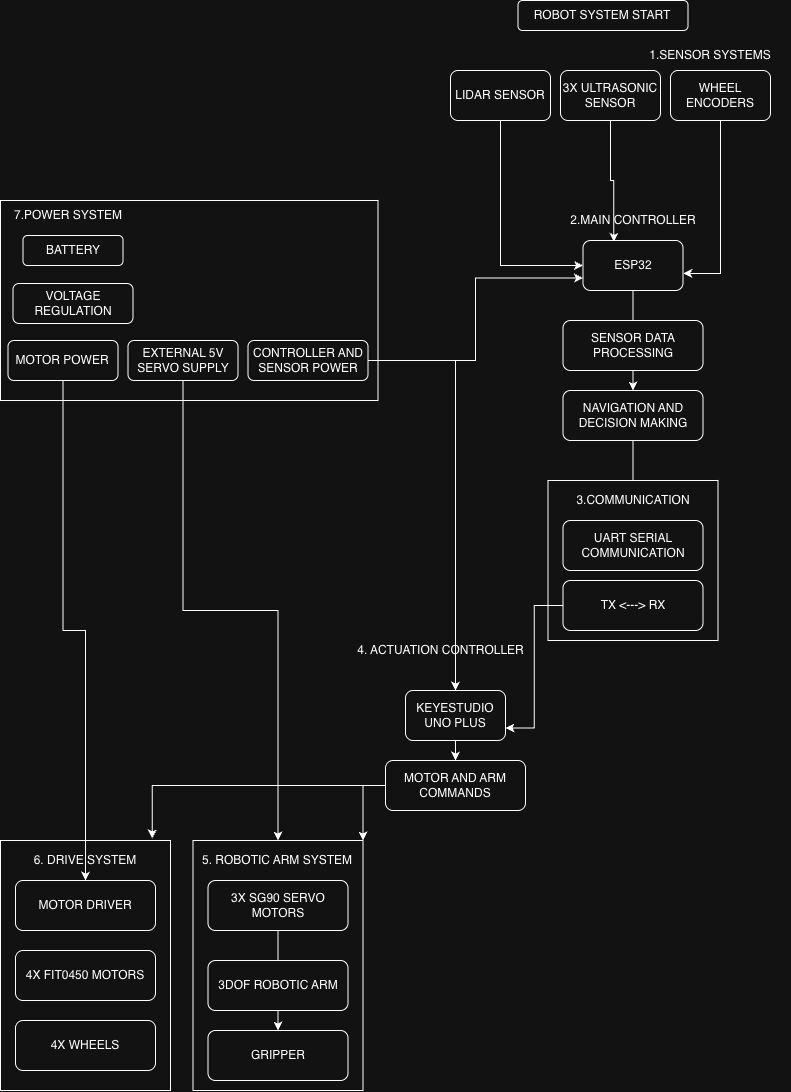

The diagram above was exported from draw.io. Its source (the exported page's mxGraphModel, read from the mxfile embedded in the PNG):
<mxGraphModel dx="1890" dy="1308" grid="1" gridSize="10" guides="1" tooltips="1" connect="1" arrows="1" fold="1" page="1" pageScale="1" pageWidth="850" pageHeight="1100" math="0" shadow="0">
  <root>
    <mxCell id="0" />
    <mxCell id="1" parent="0" />
    <mxCell id="ET0hCd3-VrhdOa60fpkN-1" parent="1" style="rounded=1;whiteSpace=wrap;html=1;roundedPerimeter=1;" value="ROBOT SYSTEM START" vertex="1">
      <mxGeometry height="30" width="170" x="532.5" as="geometry" />
    </mxCell>
    <mxCell id="ET0hCd3-VrhdOa60fpkN-57" edge="1" parent="1" source="ET0hCd3-VrhdOa60fpkN-3" style="edgeStyle=orthogonalEdgeStyle;rounded=0;orthogonalLoop=1;jettySize=auto;html=1;defaultLabelBackgroundColor=page;entryX=0;entryY=0.5;entryDx=0;entryDy=0;exitX=0.5;exitY=1;exitDx=0;exitDy=0;" target="ET0hCd3-VrhdOa60fpkN-12" value="">
      <mxGeometry relative="1" as="geometry">
        <mxPoint x="515" y="240" as="targetPoint" />
      </mxGeometry>
    </mxCell>
    <mxCell id="ET0hCd3-VrhdOa60fpkN-3" parent="1" style="rounded=1;whiteSpace=wrap;html=1;" value="LIDAR SENSOR" vertex="1">
      <mxGeometry height="50" width="100" x="465" y="70" as="geometry" />
    </mxCell>
    <mxCell id="ET0hCd3-VrhdOa60fpkN-58" edge="1" parent="1" source="ET0hCd3-VrhdOa60fpkN-6" style="edgeStyle=orthogonalEdgeStyle;rounded=0;orthogonalLoop=1;jettySize=auto;html=1;defaultLabelBackgroundColor=page;entryX=0.308;entryY=0.027;entryDx=0;entryDy=0;entryPerimeter=0;" target="ET0hCd3-VrhdOa60fpkN-12" value="">
      <mxGeometry relative="1" as="geometry" />
    </mxCell>
    <mxCell id="ET0hCd3-VrhdOa60fpkN-6" parent="1" style="rounded=1;whiteSpace=wrap;html=1;" value="3X ULTRASONIC SENSOR" vertex="1">
      <mxGeometry height="50" width="100" x="575" y="70" as="geometry" />
    </mxCell>
    <mxCell id="ET0hCd3-VrhdOa60fpkN-59" edge="1" parent="1" source="ET0hCd3-VrhdOa60fpkN-7" style="edgeStyle=orthogonalEdgeStyle;rounded=0;orthogonalLoop=1;jettySize=auto;html=1;defaultLabelBackgroundColor=page;entryX=1.004;entryY=0.658;entryDx=0;entryDy=0;entryPerimeter=0;" target="ET0hCd3-VrhdOa60fpkN-12" value="">
      <mxGeometry relative="1" as="geometry" />
    </mxCell>
    <mxCell id="ET0hCd3-VrhdOa60fpkN-7" parent="1" style="rounded=1;whiteSpace=wrap;html=1;" value="WHEEL ENCODERS" vertex="1">
      <mxGeometry height="50" width="100" x="685" y="70" as="geometry" />
    </mxCell>
    <mxCell id="ET0hCd3-VrhdOa60fpkN-9" parent="1" style="text;html=1;whiteSpace=wrap;strokeColor=none;fillColor=none;align=center;verticalAlign=middle;rounded=0;" value="1.SENSOR SYSTEMS" vertex="1">
      <mxGeometry height="30" width="160" x="645" y="40" as="geometry" />
    </mxCell>
    <mxCell id="ET0hCd3-VrhdOa60fpkN-11" parent="1" style="text;html=1;whiteSpace=wrap;strokeColor=none;fillColor=none;align=center;verticalAlign=middle;rounded=0;" value="2.MAIN CONTROLLER" vertex="1">
      <mxGeometry height="20" width="140" x="577.5" y="210" as="geometry" />
    </mxCell>
    <mxCell id="ET0hCd3-VrhdOa60fpkN-60" edge="1" parent="1" source="ET0hCd3-VrhdOa60fpkN-12" style="edgeStyle=orthogonalEdgeStyle;rounded=0;orthogonalLoop=1;jettySize=auto;html=1;defaultLabelBackgroundColor=page;" target="ET0hCd3-VrhdOa60fpkN-14" value="">
      <mxGeometry relative="1" as="geometry" />
    </mxCell>
    <mxCell id="ET0hCd3-VrhdOa60fpkN-12" parent="1" style="rounded=1;whiteSpace=wrap;html=1;" value="ESP32" vertex="1">
      <mxGeometry height="50" width="100" x="597.5" y="240" as="geometry" />
    </mxCell>
    <mxCell id="ET0hCd3-VrhdOa60fpkN-13" parent="1" style="rounded=1;whiteSpace=wrap;html=1;" value="SENSOR DATA PROCESSING" vertex="1">
      <mxGeometry height="50" width="140" x="577.5" y="320" as="geometry" />
    </mxCell>
    <mxCell id="ET0hCd3-VrhdOa60fpkN-61" edge="1" parent="1" source="ET0hCd3-VrhdOa60fpkN-14" style="edgeStyle=orthogonalEdgeStyle;rounded=0;orthogonalLoop=1;jettySize=auto;html=1;defaultLabelBackgroundColor=page;" target="ET0hCd3-VrhdOa60fpkN-17" value="">
      <mxGeometry relative="1" as="geometry" />
    </mxCell>
    <mxCell id="ET0hCd3-VrhdOa60fpkN-14" parent="1" style="rounded=1;whiteSpace=wrap;html=1;" value="NAVIGATION AND DECISION MAKING" vertex="1">
      <mxGeometry height="50" width="140" x="577.5" y="390" as="geometry" />
    </mxCell>
    <mxCell id="ET0hCd3-VrhdOa60fpkN-15" parent="1" style="whiteSpace=wrap;html=1;" value="" vertex="1">
      <mxGeometry height="160" width="170" x="562.5" y="480" as="geometry" />
    </mxCell>
    <mxCell id="ET0hCd3-VrhdOa60fpkN-16" parent="1" style="text;html=1;whiteSpace=wrap;strokeColor=none;fillColor=none;align=center;verticalAlign=middle;rounded=0;" value="3.COMMUNICATION" vertex="1">
      <mxGeometry height="20" width="140" x="577.5" y="490" as="geometry" />
    </mxCell>
    <mxCell id="ET0hCd3-VrhdOa60fpkN-17" parent="1" style="rounded=1;whiteSpace=wrap;html=1;" value="UART SERIAL COMMUNICATION" vertex="1">
      <mxGeometry height="50" width="140" x="577.5" y="520" as="geometry" />
    </mxCell>
    <mxCell id="ET0hCd3-VrhdOa60fpkN-63" edge="1" parent="1" source="ET0hCd3-VrhdOa60fpkN-18" style="edgeStyle=orthogonalEdgeStyle;rounded=0;orthogonalLoop=1;jettySize=auto;html=1;defaultLabelBackgroundColor=page;entryX=1;entryY=0.75;entryDx=0;entryDy=0;" target="ET0hCd3-VrhdOa60fpkN-21" value="">
      <mxGeometry relative="1" as="geometry">
        <mxPoint x="647.5" y="705" as="targetPoint" />
      </mxGeometry>
    </mxCell>
    <mxCell id="ET0hCd3-VrhdOa60fpkN-18" parent="1" style="rounded=1;whiteSpace=wrap;html=1;" value="TX &amp;lt;---&amp;gt; RX" vertex="1">
      <mxGeometry height="50" width="140" x="577.5" y="580" as="geometry" />
    </mxCell>
    <mxCell id="ET0hCd3-VrhdOa60fpkN-20" parent="1" style="text;html=1;whiteSpace=wrap;strokeColor=none;fillColor=none;align=center;verticalAlign=middle;rounded=0;" value="4. ACTUATION CONTROLLER" vertex="1">
      <mxGeometry height="20" width="185" x="362.5" y="640" as="geometry" />
    </mxCell>
    <mxCell id="ET0hCd3-VrhdOa60fpkN-64" edge="1" parent="1" source="ET0hCd3-VrhdOa60fpkN-21" style="edgeStyle=orthogonalEdgeStyle;rounded=0;orthogonalLoop=1;jettySize=auto;html=1;defaultLabelBackgroundColor=page;" target="ET0hCd3-VrhdOa60fpkN-22" value="">
      <mxGeometry relative="1" as="geometry" />
    </mxCell>
    <mxCell id="ET0hCd3-VrhdOa60fpkN-21" parent="1" style="rounded=1;whiteSpace=wrap;html=1;" value="KEYESTUDIO UNO PLUS" vertex="1">
      <mxGeometry height="50" width="100" x="420" y="690" as="geometry" />
    </mxCell>
    <mxCell id="ET0hCd3-VrhdOa60fpkN-66" edge="1" parent="1" source="ET0hCd3-VrhdOa60fpkN-22" style="edgeStyle=orthogonalEdgeStyle;rounded=0;orthogonalLoop=1;jettySize=auto;html=1;defaultLabelBackgroundColor=page;entryX=1;entryY=0;entryDx=0;entryDy=0;" target="ET0hCd3-VrhdOa60fpkN-24" value="">
      <mxGeometry relative="1" as="geometry">
        <mxPoint x="462.4999999999998" y="915" as="targetPoint" />
      </mxGeometry>
    </mxCell>
    <mxCell id="ET0hCd3-VrhdOa60fpkN-68" edge="1" parent="1" source="ET0hCd3-VrhdOa60fpkN-22" style="edgeStyle=orthogonalEdgeStyle;rounded=0;orthogonalLoop=1;jettySize=auto;html=1;defaultLabelBackgroundColor=page;entryX=0.893;entryY=-0.008;entryDx=0;entryDy=0;entryPerimeter=0;" target="ET0hCd3-VrhdOa60fpkN-25" value="">
      <mxGeometry relative="1" x="-0.6157" as="geometry">
        <mxPoint x="282.5" y="815" as="targetPoint" />
      </mxGeometry>
    </mxCell>
    <mxCell id="ET0hCd3-VrhdOa60fpkN-22" parent="1" style="rounded=1;whiteSpace=wrap;html=1;" value="MOTOR AND ARM COMMANDS" vertex="1">
      <mxGeometry height="50" width="140" x="400" y="760" as="geometry" />
    </mxCell>
    <mxCell id="ET0hCd3-VrhdOa60fpkN-24" parent="1" style="whiteSpace=wrap;html=1;" value="" vertex="1">
      <mxGeometry height="250" width="170" x="207.5" y="840" as="geometry" />
    </mxCell>
    <mxCell id="ET0hCd3-VrhdOa60fpkN-25" parent="1" style="whiteSpace=wrap;html=1;" value="" vertex="1">
      <mxGeometry height="250" width="170" x="15" y="840" as="geometry" />
    </mxCell>
    <mxCell id="ET0hCd3-VrhdOa60fpkN-26" parent="1" style="text;html=1;whiteSpace=wrap;strokeColor=none;fillColor=none;align=center;verticalAlign=middle;rounded=0;" value="5. ROBOTIC ARM SYSTEM" vertex="1">
      <mxGeometry height="20" width="170" x="207.5" y="850" as="geometry" />
    </mxCell>
    <mxCell id="ET0hCd3-VrhdOa60fpkN-69" edge="1" parent="1" source="ET0hCd3-VrhdOa60fpkN-27" style="edgeStyle=orthogonalEdgeStyle;rounded=0;orthogonalLoop=1;jettySize=auto;html=1;defaultLabelBackgroundColor=page;" target="ET0hCd3-VrhdOa60fpkN-29" value="">
      <mxGeometry relative="1" as="geometry" />
    </mxCell>
    <mxCell id="ET0hCd3-VrhdOa60fpkN-27" parent="1" style="rounded=1;whiteSpace=wrap;html=1;" value="3X SG90 SERVO MOTORS" vertex="1">
      <mxGeometry height="50" width="140" x="222.5" y="880" as="geometry" />
    </mxCell>
    <mxCell id="ET0hCd3-VrhdOa60fpkN-28" parent="1" style="rounded=1;whiteSpace=wrap;html=1;" value="3DOF ROBOTIC ARM" vertex="1">
      <mxGeometry height="50" width="140" x="222.5" y="960" as="geometry" />
    </mxCell>
    <mxCell id="ET0hCd3-VrhdOa60fpkN-29" parent="1" style="rounded=1;whiteSpace=wrap;html=1;" value="GRIPPER" vertex="1">
      <mxGeometry height="50" width="140" x="222.5" y="1030" as="geometry" />
    </mxCell>
    <mxCell id="ET0hCd3-VrhdOa60fpkN-30" parent="1" style="text;html=1;whiteSpace=wrap;strokeColor=none;fillColor=none;align=center;verticalAlign=middle;rounded=0;" value="6. DRIVE SYSTEM" vertex="1">
      <mxGeometry height="20" width="170" x="15" y="850" as="geometry" />
    </mxCell>
    <mxCell id="ET0hCd3-VrhdOa60fpkN-31" parent="1" style="rounded=1;whiteSpace=wrap;html=1;" value="MOTOR DRIVER" vertex="1">
      <mxGeometry height="50" width="140" x="30" y="880" as="geometry" />
    </mxCell>
    <mxCell id="ET0hCd3-VrhdOa60fpkN-32" parent="1" style="rounded=1;whiteSpace=wrap;html=1;" value="4X FIT0450 MOTORS" vertex="1">
      <mxGeometry height="50" width="140" x="30" y="950" as="geometry" />
    </mxCell>
    <mxCell id="ET0hCd3-VrhdOa60fpkN-33" parent="1" style="rounded=1;whiteSpace=wrap;html=1;" value="4X WHEELS" vertex="1">
      <mxGeometry height="50" width="140" x="30" y="1020" as="geometry" />
    </mxCell>
    <mxCell id="ET0hCd3-VrhdOa60fpkN-34" parent="1" style="whiteSpace=wrap;html=1;" value="" vertex="1">
      <mxGeometry height="200" width="377.5" x="15" y="200" as="geometry" />
    </mxCell>
    <mxCell id="ET0hCd3-VrhdOa60fpkN-35" parent="1" style="text;html=1;whiteSpace=wrap;strokeColor=none;fillColor=none;align=center;verticalAlign=middle;rounded=0;" value="7.POWER SYSTEM" vertex="1">
      <mxGeometry height="20" width="120" x="22.5" y="205" as="geometry" />
    </mxCell>
    <mxCell id="ET0hCd3-VrhdOa60fpkN-37" parent="1" style="rounded=1;whiteSpace=wrap;html=1;" value="BATTERY" vertex="1">
      <mxGeometry height="30" width="100" x="37.5" y="235" as="geometry" />
    </mxCell>
    <mxCell id="ET0hCd3-VrhdOa60fpkN-39" parent="1" style="rounded=1;whiteSpace=wrap;html=1;" value="VOLTAGE REGULATION" vertex="1">
      <mxGeometry height="40" width="120" x="27.5" y="283" as="geometry" />
    </mxCell>
    <mxCell id="ET0hCd3-VrhdOa60fpkN-71" edge="1" parent="1" source="ET0hCd3-VrhdOa60fpkN-40" style="edgeStyle=orthogonalEdgeStyle;rounded=0;orthogonalLoop=1;jettySize=auto;html=1;defaultLabelBackgroundColor=page;" target="ET0hCd3-VrhdOa60fpkN-31" value="">
      <mxGeometry relative="1" x="-0.8761" as="geometry">
        <mxPoint x="62.50000000000023" y="445" as="targetPoint" />
      </mxGeometry>
    </mxCell>
    <mxCell id="ET0hCd3-VrhdOa60fpkN-40" parent="1" style="rounded=1;whiteSpace=wrap;html=1;" value="MOTOR POWER" vertex="1">
      <mxGeometry height="40" width="110" x="22.5" y="340" as="geometry" />
    </mxCell>
    <mxCell id="ET0hCd3-VrhdOa60fpkN-73" edge="1" parent="1" source="ET0hCd3-VrhdOa60fpkN-41" style="edgeStyle=orthogonalEdgeStyle;rounded=0;orthogonalLoop=1;jettySize=auto;html=1;defaultLabelBackgroundColor=page;entryX=0.5;entryY=0;entryDx=0;entryDy=0;" target="ET0hCd3-VrhdOa60fpkN-24" value="">
      <mxGeometry relative="1" x="-0.8828" as="geometry">
        <mxPoint x="182.5" y="445" as="targetPoint" />
      </mxGeometry>
    </mxCell>
    <mxCell id="ET0hCd3-VrhdOa60fpkN-41" parent="1" style="rounded=1;whiteSpace=wrap;html=1;" value="EXTERNAL 5V SERVO SUPPLY" vertex="1">
      <mxGeometry height="40" width="110" x="142.5" y="340" as="geometry" />
    </mxCell>
    <mxCell id="ET0hCd3-VrhdOa60fpkN-79" edge="1" parent="1" source="ET0hCd3-VrhdOa60fpkN-42" style="edgeStyle=orthogonalEdgeStyle;rounded=0;orthogonalLoop=1;jettySize=auto;html=1;defaultLabelBackgroundColor=page;" target="ET0hCd3-VrhdOa60fpkN-21" value="">
      <mxGeometry relative="1" as="geometry">
        <mxPoint x="307.5" y="445" as="targetPoint" />
      </mxGeometry>
    </mxCell>
    <mxCell id="ET0hCd3-VrhdOa60fpkN-87" edge="1" parent="1" source="ET0hCd3-VrhdOa60fpkN-42" style="edgeStyle=orthogonalEdgeStyle;rounded=0;orthogonalLoop=1;jettySize=auto;html=1;defaultLabelBackgroundColor=page;entryX=0;entryY=0.75;entryDx=0;entryDy=0;" target="ET0hCd3-VrhdOa60fpkN-12" value="">
      <mxGeometry relative="1" as="geometry">
        <mxPoint x="307.5" y="264.9999999999998" as="targetPoint" />
      </mxGeometry>
    </mxCell>
    <mxCell id="ET0hCd3-VrhdOa60fpkN-42" parent="1" style="rounded=1;whiteSpace=wrap;html=1;" value="CONTROLLER AND SENSOR POWER" vertex="1">
      <mxGeometry height="40" width="120" x="262.5" y="340" as="geometry" />
    </mxCell>
  </root>
</mxGraphModel>